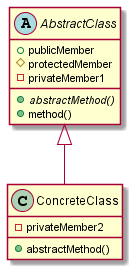

The diagram above was rendered by PlantUML. Its source (embedded in the PNG):
@startuml

abstract AbstractClass {
    + {abstract} abstractMethod()
    + method()
    + publicMember
    # protectedMember
    - privateMember1
}

class ConcreteClass {
    + abstractMethod()
    - privateMember2
}

AbstractClass <|-- ConcreteClass

@enduml